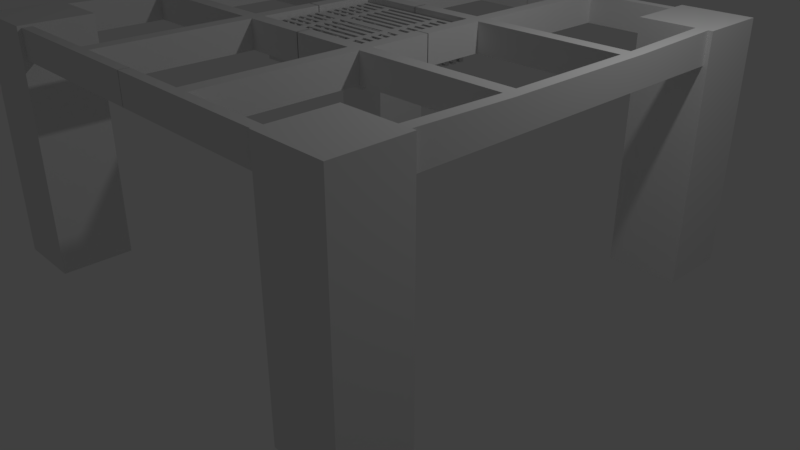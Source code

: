# Source: kotatsu3.blend  (saved by Blender 2.79.0; exported with 4.5.12 LTS)
import bpy
from mathutils import Matrix  # noqa: F401  (used for matrix-valued properties, if any)

bpy.ops.wm.read_factory_settings(use_empty=True)
scene = bpy.context.scene
scene.name = 'Scene'

# ---- collections
col_collection_1 = bpy.data.collections.new('Collection 1'); scene.collection.children.link(col_collection_1)

# ---- world
world_world = bpy.data.worlds.new('World'); scene.world = world_world
world_world.color = (0.05088, 0.05088, 0.05088)
world_world.use_sun_shadow = False
world_world.sun_shadow_jitter_overblur = 0.0
world_world.cycles.sampling_method = 'MANUAL'

# ---- cameras
cam_camera = bpy.data.cameras.new('Camera')
cam_camera.clip_end = 100.0
cam_camera.lens = 35.0
cam_camera.sensor_width = 32.0
cam_camera.sensor_height = 18.0
cam_camera.ortho_scale = 7.314
cam_camera.dof.focus_distance = 0.0

# ---- lights
light_lamp = bpy.data.lights.new('Lamp', 'POINT')
light_lamp.transmission_factor = 0.0
light_lamp.cutoff_distance = 30.0
light_lamp.energy = 100.0
light_lamp.shadow_buffer_clip_start = 1.001
light_lamp.shadow_soft_size = 0.1
light_lamp.shadow_maximum_resolution = 0.006
light_lamp.use_absolute_resolution = True

# ---- meshes
me_cylinder = bpy.data.meshes.new('Cylinder')
me_cylinder.from_pydata([(-5.355e-08, 1.0, -1.0), (-5.355e-08, 1.0, 1.0), (0.1951, 0.9808, -1.0), (0.1951, 0.9808, 1.0), (0.3827, 0.9239, -1.0), (0.3827, 0.9239, 1.0), (0.5556, 0.8315, -1.0), (0.5556, 0.8315, 1.0), (0.7071, 0.7071, -1.0), (0.7071, 0.7071, 1.0), (0.8315, 0.5556, -1.0), (0.8315, 0.5556, 1.0), (0.9239, 0.3827, -1.0), (0.9239, 0.3827, 1.0), (0.9808, 0.1951, -1.0), (0.9808, 0.1951, 1.0), (1.0, -2.43e-07, -1.0), (1.0, -2.43e-07, 1.0), (0.9808, -0.1951, -1.0), (0.9808, -0.1951, 1.0), (0.9239, -0.3827, -1.0), (0.9239, -0.3827, 1.0), (0.8315, -0.5556, -1.0), (0.8315, -0.5556, 1.0), (0.7071, -0.7071, -1.0), (0.7071, -0.7071, 1.0), (0.5556, -0.8315, -1.0), (0.5556, -0.8315, 1.0), (0.3827, -0.9239, -1.0), (0.3827, -0.9239, 1.0), (0.1951, -0.9808, -1.0), (0.1951, -0.9808, 1.0), (-3.794e-07, -1.0, -1.0), (-3.794e-07, -1.0, 1.0), (-0.1951, -0.9808, -1.0), (-0.1951, -0.9808, 1.0), (-0.3827, -0.9239, -1.0), (-0.3827, -0.9239, 1.0), (-0.5556, -0.8315, -1.0), (-0.5556, -0.8315, 1.0), (-0.7071, -0.7071, -1.0), (-0.7071, -0.7071, 1.0), (-0.8315, -0.5556, -1.0), (-0.8315, -0.5556, 1.0), (-0.9239, -0.3827, -1.0), (-0.9239, -0.3827, 1.0), (-0.9808, -0.1951, -1.0), (-0.9808, -0.1951, 1.0), (-1.0, 6.471e-07, -1.0), (-1.0, 6.471e-07, 1.0), (-0.9808, 0.1951, -1.0), (-0.9808, 0.1951, 1.0), (-0.9239, 0.3827, -1.0), (-0.9239, 0.3827, 1.0), (-0.8315, 0.5556, -1.0), (-0.8315, 0.5556, 1.0), (-0.7071, 0.7071, -1.0), (-0.7071, 0.7071, 1.0), (-0.5556, 0.8315, -1.0), (-0.5556, 0.8315, 1.0), (-0.3827, 0.9239, -1.0), (-0.3827, 0.9239, 1.0), (-0.1951, 0.9808, -1.0), (-0.1951, 0.9808, 1.0)], [], [(0, 1, 3, 2), (2, 3, 5, 4), (4, 5, 7, 6), (6, 7, 9, 8), (8, 9, 11, 10), (10, 11, 13, 12), (12, 13, 15, 14), (14, 15, 17, 16), (16, 17, 19, 18), (18, 19, 21, 20), (20, 21, 23, 22), (22, 23, 25, 24), (24, 25, 27, 26), (26, 27, 29, 28), (28, 29, 31, 30), (30, 31, 33, 32), (32, 33, 35, 34), (34, 35, 37, 36), (36, 37, 39, 38), (38, 39, 41, 40), (40, 41, 43, 42), (42, 43, 45, 44), (44, 45, 47, 46), (46, 47, 49, 48), (48, 49, 51, 50), (50, 51, 53, 52), (52, 53, 55, 54), (54, 55, 57, 56), (56, 57, 59, 58), (58, 59, 61, 60), (3, 1, 63, 61, 59, 57, 55, 53, 51, 49, 47, 45, 43, 41, 39, 37, 35, 33, 31, 29, 27, 25, 23, 21, 19, 17, 15, 13, 11, 9, 7, 5), (60, 61, 63, 62), (62, 63, 1, 0), (0, 2, 4, 6, 8, 10, 12, 14, 16, 18, 20, 22, 24, 26, 28, 30, 32, 34, 36, 38, 40, 42, 44, 46, 48, 50, 52, 54, 56, 58, 60, 62)])
me_cylinder.use_remesh_preserve_volume = False
me_cylinder.use_remesh_preserve_attributes = False
me_cylinder.use_mirror_vertex_groups = False
me_cylinder.update()
me_cube_006 = bpy.data.meshes.new('Cube.006')
me_cube_006.from_pydata([(9.758, -3.441, 2835.0), (9.758, -3.441, 2837.0), (9.758, -1.441, 2835.0), (9.758, -1.441, 2837.0), (11.76, -3.441, 2835.0), (11.76, -3.441, 2837.0), (11.76, -1.441, 2835.0), (11.76, -1.441, 2837.0), (2.803, 0.4056, 2966.0), (2.81, 0.4087, 2968.0), (7.386, 0.4056, 2879.0), (7.393, 0.4087, 2881.0), (2.937, -0.4087, 3001.0), (2.944, -0.4056, 3003.0), (7.52, -0.4087, 2915.0), (7.527, -0.4056, 2917.0), (11.62, 3.441, 2799.0), (11.63, 3.441, 2801.0), (11.62, 1.441, 2799.0), (11.63, 1.441, 2801.0), (9.885, 3.441, 2870.0), (9.899, 3.441, 2872.0), (9.885, 1.441, 2870.0), (9.899, 1.441, 2872.0), (18.57, -0.4056, 2668.0), (18.58, -0.4087, 2670.0), (13.99, -0.4056, 2754.0), (14.0, -0.4087, 2756.0), (18.71, 0.4087, 2703.0), (18.71, 0.4056, 2705.0), (14.12, 0.4087, 2790.0), (14.13, 0.4056, 2792.0), (4.455, -2.146, 2935.0), (4.457, -2.144, 2937.0), (7.696, -0.732, 2874.0), (7.698, -0.7298, 2875.0), (5.909, -2.722, 2945.0), (5.911, -2.72, 2947.0), (9.149, -1.308, 2884.0), (9.151, -1.306, 2886.0), (5.77, 2.72, 2910.0), (5.782, 2.722, 2912.0), (9.01, 1.306, 2849.0), (9.022, 1.308, 2850.0), (4.584, 2.144, 2970.0), (4.596, 2.146, 2972.0), (7.825, 0.7298, 2909.0), (7.837, 0.732, 2911.0), (16.92, 2.146, 2699.0), (16.93, 2.144, 2701.0), (13.68, 0.732, 2760.0), (13.69, 0.7298, 2762.0), (15.73, 2.722, 2759.0), (15.75, 2.72, 2761.0), (12.49, 1.308, 2821.0), (12.51, 1.306, 2822.0), (15.61, -2.72, 2724.0), (15.61, -2.722, 2726.0), (12.36, -1.306, 2785.0), (12.37, -1.308, 2787.0), (17.06, -2.144, 2734.0), (17.06, -2.146, 2736.0), (13.82, -0.7298, 2796.0), (13.82, -0.732, 2797.0), (12.85, -3.334, 2776.0), (12.85, -3.335, 2778.0), (11.09, -1.486, 2809.0), (11.09, -1.488, 2811.0), (14.7, -3.023, 2779.0), (14.7, -3.024, 2781.0), (12.95, -1.175, 2812.0), (12.95, -1.176, 2814.0), (3.048, -0.942, 2961.0), (3.052, -0.9391, 2963.0), (7.282, -0.1766, 2881.0), (7.286, -0.1738, 2883.0), (3.896, -1.694, 2983.0), (3.9, -1.692, 2985.0), (8.13, -0.929, 2903.0), (8.134, -0.9261, 2905.0), (8.529, 3.334, 2858.0), (8.543, 3.335, 2860.0), (10.28, 1.486, 2825.0), (10.3, 1.488, 2826.0), (6.939, 3.023, 2926.0), (6.953, 3.024, 2927.0), (8.693, 1.175, 2893.0), (8.706, 1.176, 2894.0), (18.33, 0.942, 2672.0), (18.34, 0.9391, 2674.0), (14.09, 0.1766, 2752.0), (14.1, 0.1738, 2754.0), (17.75, 1.694, 2721.0), (17.76, 1.692, 2723.0), (13.51, 0.929, 2801.0), (13.52, 0.9261, 2803.0), (6.812, -3.024, 2890.0), (6.812, -3.023, 2892.0), (8.565, -1.176, 2857.0), (8.566, -1.175, 2859.0), (8.67, -3.335, 2893.0), (8.67, -3.334, 2895.0), (10.42, -1.488, 2860.0), (10.42, -1.486, 2862.0), (3.759, 1.692, 2948.0), (3.769, 1.694, 2950.0), (7.993, 0.9261, 2868.0), (8.003, 0.929, 2870.0), (3.179, 0.9391, 2997.0), (3.189, 0.942, 2999.0), (7.413, 0.1738, 2917.0), (7.423, 0.1766, 2919.0), (14.56, 3.024, 2744.0), (14.58, 3.023, 2745.0), (12.81, 1.176, 2777.0), (12.82, 1.175, 2779.0), (12.97, 3.335, 2812.0), (12.99, 3.334, 2813.0), (11.22, 1.488, 2845.0), (11.23, 1.486, 2846.0), (17.62, -1.692, 2686.0), (17.62, -1.694, 2688.0), (13.38, -0.9261, 2766.0), (13.39, -0.929, 2768.0), (18.46, -0.9391, 2708.0), (18.47, -0.942, 2710.0), (14.23, -0.1738, 2788.0), (14.23, -0.1766, 2790.0), (8.106, -3.276, 2866.0), (8.106, -3.276, 2868.0), (9.079, -1.322, 2847.0), (9.079, -1.321, 2849.0), (10.06, -3.449, 2867.0), (10.06, -3.449, 2869.0), (11.04, -1.495, 2848.0), (11.04, -1.494, 2850.0), (3.18, 1.126, 2959.0), (3.188, 1.129, 2961.0), (7.658, 0.7021, 2874.0), (7.667, 0.7051, 2876.0), (2.918, 0.3307, 3002.0), (2.927, 0.3337, 3004.0), (7.396, -0.0937, 2917.0), (7.405, -0.09068, 2919.0), (13.27, 3.276, 2768.0), (13.28, 3.276, 2770.0), (12.3, 1.322, 2786.0), (12.31, 1.321, 2788.0), (11.58, 3.449, 2838.0), (11.59, 3.449, 2840.0), (10.61, 1.495, 2856.0), (10.62, 1.494, 2858.0), (18.2, -1.126, 2675.0), (18.2, -1.129, 2677.0), (13.72, -0.7021, 2760.0), (13.72, -0.7051, 2761.0), (18.73, -0.3307, 2703.0), (18.73, -0.3337, 2705.0), (14.25, 0.0937, 2787.0), (14.25, 0.09068, 2789.0), (3.554, -1.52, 2952.0), (3.557, -1.518, 2954.0), (7.408, -0.4383, 2879.0), (7.411, -0.4357, 2881.0), (4.697, -2.205, 2968.0), (4.7, -2.203, 2970.0), (8.551, -1.123, 2895.0), (8.555, -1.121, 2897.0), (7.204, 3.113, 2883.0), (7.217, 3.115, 2885.0), (9.683, 1.431, 2836.0), (9.696, 1.433, 2838.0), (5.769, 2.673, 2948.0), (5.782, 2.674, 2950.0), (8.248, 0.9907, 2901.0), (8.261, 0.9924, 2903.0), (17.82, 1.52, 2682.0), (17.83, 1.518, 2684.0), (13.97, 0.4383, 2755.0), (13.98, 0.4357, 2757.0), (16.95, 2.205, 2736.0), (16.96, 2.203, 2738.0), (13.09, 1.123, 2809.0), (13.1, 1.121, 2811.0), (14.17, -3.113, 2751.0), (14.17, -3.115, 2753.0), (11.69, -1.431, 2798.0), (11.69, -1.433, 2800.0), (15.87, -2.673, 2757.0), (15.88, -2.674, 2759.0), (13.4, -0.9907, 2804.0), (13.4, -0.9924, 2806.0), (11.18, -3.458, 2808.0), (11.18, -3.459, 2810.0), (10.36, -1.49, 2823.0), (10.36, -1.491, 2825.0), (13.15, -3.313, 2808.0), (13.15, -3.314, 2810.0), (12.33, -1.345, 2824.0), (12.33, -1.346, 2826.0), (2.764, -0.2131, 2967.0), (2.769, -0.2101, 2969.0), (7.273, 0.1428, 2882.0), (7.279, 0.1458, 2883.0), (3.23, -1.014, 2996.0), (3.235, -1.011, 2998.0), (7.739, -0.6586, 2911.0), (7.745, -0.6555, 2912.0), (10.2, 3.458, 2826.0), (10.21, 3.459, 2828.0), (11.01, 1.49, 2811.0), (11.03, 1.491, 2812.0), (8.497, 3.313, 2896.0), (8.511, 3.314, 2898.0), (9.312, 1.345, 2881.0), (9.326, 1.346, 2883.0), (18.61, 0.2131, 2667.0), (18.62, 0.2101, 2669.0), (14.1, -0.1428, 2752.0), (14.11, -0.1458, 2754.0), (18.41, 1.014, 2709.0), (18.42, 1.011, 2710.0), (13.9, 0.6586, 2794.0), (13.91, 0.6555, 2796.0), (5.43, -2.596, 2916.0), (5.431, -2.594, 2918.0), (8.042, -0.9527, 2867.0), (8.043, -0.9509, 2869.0), (7.097, -3.06, 2923.0), (7.098, -3.058, 2925.0), (9.709, -1.417, 2873.0), (9.71, -1.415, 2875.0), (4.739, 2.295, 2929.0), (4.75, 2.297, 2931.0), (8.505, 1.155, 2858.0), (8.516, 1.157, 2860.0), (3.809, 1.625, 2985.0), (3.821, 1.628, 2987.0), (7.575, 0.4855, 2914.0), (7.586, 0.488, 2915.0), (15.95, 2.596, 2717.0), (15.96, 2.594, 2719.0), (13.33, 0.9527, 2767.0), (13.35, 0.9509, 2769.0), (14.55, 3.06, 2782.0), (14.56, 3.058, 2784.0), (11.93, 1.417, 2831.0), (11.95, 1.415, 2833.0), (16.64, -2.295, 2704.0), (16.64, -2.297, 2706.0), (12.87, -1.155, 2776.0), (12.87, -1.157, 2778.0), (17.83, -1.625, 2720.0), (17.84, -1.628, 2721.0), (14.07, -0.4855, 2791.0), (14.07, -0.488, 2793.0)], [], [(0, 1, 3, 2), (2, 3, 7, 6), (6, 7, 5, 4), (4, 5, 1, 0), (2, 6, 4, 0), (7, 3, 1, 5), (8, 9, 11, 10), (10, 11, 15, 14), (14, 15, 13, 12), (12, 13, 9, 8), (10, 14, 12, 8), (15, 11, 9, 13), (16, 17, 19, 18), (18, 19, 23, 22), (22, 23, 21, 20), (20, 21, 17, 16), (18, 22, 20, 16), (23, 19, 17, 21), (24, 25, 27, 26), (26, 27, 31, 30), (30, 31, 29, 28), (28, 29, 25, 24), (26, 30, 28, 24), (31, 27, 25, 29), (32, 33, 35, 34), (34, 35, 39, 38), (38, 39, 37, 36), (36, 37, 33, 32), (34, 38, 36, 32), (39, 35, 33, 37), (40, 41, 43, 42), (42, 43, 47, 46), (46, 47, 45, 44), (44, 45, 41, 40), (42, 46, 44, 40), (47, 43, 41, 45), (48, 49, 51, 50), (50, 51, 55, 54), (54, 55, 53, 52), (52, 53, 49, 48), (50, 54, 52, 48), (55, 51, 49, 53), (56, 57, 59, 58), (58, 59, 63, 62), (62, 63, 61, 60), (60, 61, 57, 56), (58, 62, 60, 56), (63, 59, 57, 61), (64, 65, 67, 66), (66, 67, 71, 70), (70, 71, 69, 68), (68, 69, 65, 64), (66, 70, 68, 64), (71, 67, 65, 69), (72, 73, 75, 74), (74, 75, 79, 78), (78, 79, 77, 76), (76, 77, 73, 72), (74, 78, 76, 72), (79, 75, 73, 77), (80, 81, 83, 82), (82, 83, 87, 86), (86, 87, 85, 84), (84, 85, 81, 80), (82, 86, 84, 80), (87, 83, 81, 85), (88, 89, 91, 90), (90, 91, 95, 94), (94, 95, 93, 92), (92, 93, 89, 88), (90, 94, 92, 88), (95, 91, 89, 93), (96, 97, 99, 98), (98, 99, 103, 102), (102, 103, 101, 100), (100, 101, 97, 96), (98, 102, 100, 96), (103, 99, 97, 101), (104, 105, 107, 106), (106, 107, 111, 110), (110, 111, 109, 108), (108, 109, 105, 104), (106, 110, 108, 104), (111, 107, 105, 109), (112, 113, 115, 114), (114, 115, 119, 118), (118, 119, 117, 116), (116, 117, 113, 112), (114, 118, 116, 112), (119, 115, 113, 117), (120, 121, 123, 122), (122, 123, 127, 126), (126, 127, 125, 124), (124, 125, 121, 120), (122, 126, 124, 120), (127, 123, 121, 125), (128, 129, 131, 130), (130, 131, 135, 134), (134, 135, 133, 132), (132, 133, 129, 128), (130, 134, 132, 128), (135, 131, 129, 133), (136, 137, 139, 138), (138, 139, 143, 142), (142, 143, 141, 140), (140, 141, 137, 136), (138, 142, 140, 136), (143, 139, 137, 141), (144, 145, 147, 146), (146, 147, 151, 150), (150, 151, 149, 148), (148, 149, 145, 144), (146, 150, 148, 144), (151, 147, 145, 149), (152, 153, 155, 154), (154, 155, 159, 158), (158, 159, 157, 156), (156, 157, 153, 152), (154, 158, 156, 152), (159, 155, 153, 157), (160, 161, 163, 162), (162, 163, 167, 166), (166, 167, 165, 164), (164, 165, 161, 160), (162, 166, 164, 160), (167, 163, 161, 165), (168, 169, 171, 170), (170, 171, 175, 174), (174, 175, 173, 172), (172, 173, 169, 168), (170, 174, 172, 168), (175, 171, 169, 173), (176, 177, 179, 178), (178, 179, 183, 182), (182, 183, 181, 180), (180, 181, 177, 176), (178, 182, 180, 176), (183, 179, 177, 181), (184, 185, 187, 186), (186, 187, 191, 190), (190, 191, 189, 188), (188, 189, 185, 184), (186, 190, 188, 184), (191, 187, 185, 189), (192, 193, 195, 194), (194, 195, 199, 198), (198, 199, 197, 196), (196, 197, 193, 192), (194, 198, 196, 192), (199, 195, 193, 197), (200, 201, 203, 202), (202, 203, 207, 206), (206, 207, 205, 204), (204, 205, 201, 200), (202, 206, 204, 200), (207, 203, 201, 205), (208, 209, 211, 210), (210, 211, 215, 214), (214, 215, 213, 212), (212, 213, 209, 208), (210, 214, 212, 208), (215, 211, 209, 213), (216, 217, 219, 218), (218, 219, 223, 222), (222, 223, 221, 220), (220, 221, 217, 216), (218, 222, 220, 216), (223, 219, 217, 221), (224, 225, 227, 226), (226, 227, 231, 230), (230, 231, 229, 228), (228, 229, 225, 224), (226, 230, 228, 224), (231, 227, 225, 229), (232, 233, 235, 234), (234, 235, 239, 238), (238, 239, 237, 236), (236, 237, 233, 232), (234, 238, 236, 232), (239, 235, 233, 237), (240, 241, 243, 242), (242, 243, 247, 246), (246, 247, 245, 244), (244, 245, 241, 240), (242, 246, 244, 240), (247, 243, 241, 245), (248, 249, 251, 250), (250, 251, 255, 254), (254, 255, 253, 252), (252, 253, 249, 248), (250, 254, 252, 248), (255, 251, 249, 253)])
me_cube_006.use_remesh_preserve_volume = False
me_cube_006.use_remesh_preserve_attributes = False
me_cube_006.use_mirror_vertex_groups = False
me_cube_006.update()
me_plane_001 = bpy.data.meshes.new('Plane.001')
me_plane_001.from_pydata([(0.0, 0.0, 2.544), (0.8176, 0.0, 2.544), (0.0, 0.7709, 2.544), (0.8176, 0.7709, 2.544), (0.0, 0.7124, 2.544), (0.0, 0.6531, 2.544), (0.0, 0.5938, 2.544), (0.0, 0.5345, 2.544), (0.0, 0.4752, 2.544), (0.0, 0.4159, 2.544), (0.0, 0.3566, 2.544), (0.0, 0.2973, 2.544), (0.0, 0.238, 2.544), (0.0, 0.1787, 2.544), (0.0, 0.1194, 2.544), (0.0, 0.06011, 2.544), (0.8176, 0.06011, 2.544), (0.8176, 0.1194, 2.544), (0.8176, 0.1787, 2.544), (0.8176, 0.238, 2.544), (0.8176, 0.2973, 2.544), (0.8176, 0.3566, 2.544), (0.8176, 0.4159, 2.544), (0.8176, 0.4752, 2.544), (0.8176, 0.5345, 2.544), (0.8176, 0.5938, 2.544), (0.8176, 0.6531, 2.544), (0.8176, 0.7124, 2.544), (0.372, 0.0, 2.544), (0.4456, 0.0, 2.544), (0.4456, 0.7709, 2.544), (0.372, 0.7709, 2.544), (0.4456, 0.06011, 2.544), (0.372, 0.06011, 2.544), (0.4456, 0.1194, 2.544), (0.372, 0.1194, 2.544), (0.4456, 0.1787, 2.544), (0.372, 0.1787, 2.544), (0.4456, 0.238, 2.544), (0.372, 0.238, 2.544), (0.4456, 0.2973, 2.544), (0.372, 0.2973, 2.544), (0.4456, 0.3566, 2.544), (0.372, 0.3566, 2.544), (0.4456, 0.4159, 2.544), (0.372, 0.4159, 2.544), (0.4456, 0.4752, 2.544), (0.372, 0.4752, 2.544), (0.4456, 0.5345, 2.544), (0.372, 0.5345, 2.544), (0.4456, 0.5938, 2.544), (0.372, 0.5938, 2.544), (0.4456, 0.6531, 2.544), (0.372, 0.6531, 2.544), (0.4456, 0.7124, 2.544), (0.372, 0.7124, 2.544), (0.0, 0.06011, 2.961), (0.0, 0.0, 2.961), (0.4456, 0.0, 2.961), (0.8176, 0.0, 2.961), (0.8176, 0.7124, 2.961), (0.8176, 0.7709, 2.961), (0.372, 0.7709, 2.961), (0.0, 0.7709, 2.961), (0.0, 0.7124, 2.961), (0.0, 0.6531, 2.961), (0.0, 0.5938, 2.961), (0.0, 0.5345, 2.961), (0.0, 0.4752, 2.961), (0.0, 0.4159, 2.961), (0.0, 0.3566, 2.961), (0.0, 0.2973, 2.961), (0.0, 0.238, 2.961), (0.0, 0.1787, 2.961), (0.0, 0.1194, 2.961), (0.8176, 0.06011, 2.961), (0.8176, 0.1194, 2.961), (0.8176, 0.1787, 2.961), (0.8176, 0.238, 2.961), (0.8176, 0.2973, 2.961), (0.8176, 0.3566, 2.961), (0.8176, 0.4159, 2.961), (0.8176, 0.4752, 2.961), (0.8176, 0.5345, 2.961), (0.8176, 0.5938, 2.961), (0.8176, 0.6531, 2.961), (0.372, 0.06011, 2.961), (0.372, 0.1194, 2.961), (0.372, 0.1787, 2.961), (0.372, 0.238, 2.961), (0.372, 0.2973, 2.961), (0.372, 0.3566, 2.961), (0.372, 0.4159, 2.961), (0.372, 0.4752, 2.961), (0.372, 0.5345, 2.961), (0.372, 0.5938, 2.961), (0.372, 0.6531, 2.961), (0.372, 0.7124, 2.961), (0.372, 0.0, 2.961), (0.4456, 0.7709, 2.961), (0.4456, 0.06011, 2.961), (0.4456, 0.1194, 2.961), (0.4456, 0.1787, 2.961), (0.4456, 0.238, 2.961), (0.4456, 0.2973, 2.961), (0.4456, 0.3566, 2.961), (0.4456, 0.4159, 2.961), (0.4456, 0.4752, 2.961), (0.4456, 0.5345, 2.961), (0.4456, 0.5938, 2.961), (0.4456, 0.6531, 2.961), (0.4456, 0.7124, 2.961)], [(75, 76), (77, 78), (79, 80)], [(54, 30, 3, 27), (29, 32, 16, 1), (34, 36, 18, 17), (38, 40, 20, 19), (42, 44, 22, 21), (46, 48, 24, 23), (50, 52, 26, 25), (53, 55, 54, 52), (6, 5, 53, 51), (51, 53, 52, 50), (49, 51, 50, 48), (8, 7, 49, 47), (47, 49, 48, 46), (45, 47, 46, 44), (10, 9, 45, 43), (43, 45, 44, 42), (20, 79, 78, 19), (41, 43, 42, 40), (12, 11, 41, 39), (39, 41, 40, 38), (18, 77, 76, 17), (37, 39, 38, 36), (14, 13, 37, 35), (35, 37, 36, 34), (16, 75, 59, 1), (33, 35, 34, 32), (0, 15, 33, 28), (28, 33, 32, 29), (4, 2, 31, 55), (55, 31, 30, 54), (111, 60, 61, 99), (58, 59, 75, 100), (101, 76, 77, 102), (103, 78, 79, 104), (105, 80, 81, 106), (107, 82, 83, 108), (109, 84, 85, 110), (96, 110, 111, 97), (66, 95, 96, 65), (95, 109, 110, 96), (94, 108, 109, 95), (68, 93, 94, 67), (93, 107, 108, 94), (92, 106, 107, 93), (70, 91, 92, 69), (91, 105, 106, 92), (90, 104, 105, 91), (72, 89, 90, 71), (89, 103, 104, 90), (88, 102, 103, 89), (74, 87, 88, 73), (87, 101, 102, 88), (86, 100, 101, 87), (57, 98, 86, 56), (98, 58, 100, 86), (64, 97, 62, 63), (97, 111, 99, 62), (23, 24, 83, 82), (25, 26, 85, 84), (30, 31, 2, 63, 62, 99, 61, 3), (27, 3, 61, 60), (22, 81, 80, 21)])
me_plane_001.use_remesh_preserve_volume = False
me_plane_001.use_remesh_preserve_attributes = False
me_plane_001.use_mirror_vertex_groups = False
me_plane_001.update()
me_plane = bpy.data.meshes.new('Plane')
me_plane.from_pydata([(2.075, 2.075, 0.0), (2.925, 2.075, 0.0), (2.075, 2.925, 0.0), (2.925, 2.925, 0.0), (2.075, 2.075, 3.063), (2.925, 2.075, 3.063), (2.075, 2.925, 3.063), (2.925, 2.925, 3.063), (2.075, 2.075, 2.676), (2.075, 2.925, 2.676), (2.925, 2.925, 2.676), (2.925, 2.075, 2.676), (2.873, 2.075, 3.063), (2.873, 2.075, 2.676), (2.733, 2.075, 2.676), (2.733, 2.075, 3.063), (2.075, 2.877, 3.063), (2.075, 2.877, 2.676), (2.075, 2.762, 3.063), (2.075, 2.762, 2.676), (2.075, 2.762, 2.676), (2.075, 2.877, 2.676), (2.075, 2.877, 3.037), (2.075, 2.762, 3.037), (-0.001791, 2.762, 2.676), (-0.001791, 2.877, 2.676), (-0.001791, 2.877, 3.037), (-0.001791, 2.762, 3.037), (2.733, 5.27e-05, 3.037), (2.873, 5.27e-05, 3.037), (2.873, 5.27e-05, 2.676), (2.733, 5.27e-05, 2.676), (0.9596, 2.877, 3.037), (0.9596, 2.762, 3.037), (0.9596, 2.762, 2.676), (0.9596, 2.877, 2.676), (0.7939, 2.877, 3.037), (0.7939, 2.762, 2.676), (0.7939, 2.762, 3.037), (0.7939, 2.877, 2.676), (2.733, 0.9151, 3.037), (2.873, 0.9151, 3.037), (2.733, 0.9151, 2.676), (2.873, 0.9151, 2.676), (2.733, 0.7493, 3.037), (2.733, 0.7493, 2.676), (2.873, 0.7493, 2.676), (2.873, 0.7493, 3.037), (0.7939, 0.9151, 3.037), (0.9596, 0.9151, 3.037), (0.9596, 0.9151, 2.676), (0.7939, 0.9151, 2.676), (0.9596, 0.7493, 3.037), (0.9596, 0.7493, 2.676), (0.9596, 0.7493, 3.037), (0.9596, 0.7493, 2.676), (0.9596, 0.7493, 3.037), (0.9596, 0.7493, 2.676), (0.7939, 0.7493, 3.037), (0.7939, 0.7493, 2.676), (0.9596, -0.004701, 2.676), (0.9596, -0.004701, 3.037), (0.7939, -0.004701, 2.676), (0.7939, -0.004701, 3.037), (-0.004063, 0.9151, 3.037), (-0.004063, 0.9151, 2.676), (-0.004062, 0.7493, 2.676), (-0.004062, 0.7493, 3.037)], [], [(19, 8, 4, 18), (13, 11, 5, 12), (11, 10, 7, 5), (1, 11, 13, 14, 8, 0), (10, 9, 6, 7), (47, 44, 28, 29), (8, 14, 15, 4), (3, 2, 9, 10), (9, 17, 16, 6), (3, 1, 0, 2), (3, 10, 11, 1), (15, 12, 5, 7, 6, 16, 18, 4), (2, 0, 8, 19, 17, 9), (17, 19, 20, 21), (38, 36, 26, 27), (18, 16, 22, 23), (16, 17, 21, 22), (19, 18, 23, 20), (25, 24, 27, 26), (39, 37, 24, 25), (37, 38, 27, 24), (36, 39, 25, 26), (31, 30, 29, 28), (44, 45, 31, 28), (45, 46, 30, 31), (46, 47, 29, 30), (22, 21, 35, 32), (20, 23, 33, 34), (21, 20, 34, 35), (23, 22, 32, 33), (32, 35, 39, 36), (38, 37, 51, 48), (35, 34, 37, 39), (33, 32, 36, 38), (13, 12, 41, 43), (14, 13, 43, 42), (15, 14, 42, 40), (12, 15, 40, 41), (43, 41, 47, 46), (42, 43, 46, 45), (45, 44, 52, 53), (41, 40, 44, 47), (50, 49, 48, 51), (37, 34, 50, 51), (34, 33, 49, 50), (33, 38, 48, 49), (49, 50, 53, 52), (44, 40, 49, 52), (40, 42, 50, 49), (42, 45, 53, 50), (52, 53, 55, 54), (54, 55, 57, 56), (57, 59, 62, 60), (51, 48, 64, 65), (58, 48, 49, 56), (57, 50, 51, 59), (61, 60, 62, 63), (56, 57, 60, 61), (58, 56, 61, 63), (59, 58, 63, 62), (65, 64, 67, 66), (59, 51, 65, 66), (58, 59, 66, 67), (48, 58, 67, 64)])
me_plane.use_remesh_preserve_volume = False
me_plane.use_remesh_preserve_attributes = False
me_plane.use_mirror_vertex_groups = False
me_plane.update()

# ---- objects
ob_motor = bpy.data.objects.new('motor', me_cylinder)
ob_blade = bpy.data.objects.new('blade', me_cube_006)
ob_plane_001 = bpy.data.objects.new('Plane.001', me_plane_001)
ob_plane = bpy.data.objects.new('Plane', me_plane)
ob_lamp = bpy.data.objects.new('Lamp', light_lamp)
ob_camera = bpy.data.objects.new('Camera', cam_camera)

# ---- transforms, parenting, visibility, modifiers, constraints
ob_motor.location = (0.0, 0.0, 2.832)
ob_motor.scale = (0.2378, 0.2378, 0.07133)
ob_motor.lineart.crease_threshold = 0.0
ob_blade.parent = ob_motor
ob_blade.matrix_parent_inverse = Matrix(((4.206, 0.0, 0.0, -0.0), (0.0, 4.206, 0.0, -0.0), (0.0, 0.0, 14.02, -38.02), (0.0, 0.0, 0.0, 1.0)))
ob_blade.location = (5.96e-08, 0.0, -2.384e-07)
ob_blade.rotation_euler = (-1.8e-09, -0.2618, 0.2138)
ob_blade.scale = (0.06552, 0.1554, 0.0009278)
ob_blade.lineart.crease_threshold = 0.0
ob_plane_001.location = (0.0, 0.0, 0.0)
ob_plane_001.lineart.crease_threshold = 0.0
_m = ob_plane_001.modifiers.new('Mirror', 'MIRROR')
_m.use_axis = (True, True, False)
_m.use_clip = True
_m = ob_plane_001.modifiers.new('Solidify', 'SOLIDIFY')
_m.nonmanifold_thickness_mode = 'FIXED'
_m.nonmanifold_merge_threshold = 0.0003
ob_plane.location = (0.0, 0.0, 0.0)
ob_plane.scale = (1.051, 1.051, 1.0)
ob_plane.lineart.crease_threshold = 0.0
_m = ob_plane.modifiers.new('Mirror', 'MIRROR')
_m.use_axis = (True, True, False)
ob_lamp.location = (4.076, 1.005, 5.904)
ob_lamp.rotation_euler = (0.6503, 0.05522, 1.866)
ob_lamp.lock_rotations_4d = False
ob_lamp.empty_display_type = 'ARROWS'
ob_lamp.color = (0.0, 0.0, 0.0, 0.0)
ob_lamp.lineart.crease_threshold = 0.0
ob_camera.location = (7.481, -6.508, 5.344)
ob_camera.rotation_euler = (1.109, 0.0, 0.8149)
ob_camera.lock_rotations_4d = False
ob_camera.empty_display_type = 'ARROWS'
ob_camera.color = (0.0, 0.0, 0.0, 0.0)
ob_camera.display_type = 'WIRE'
ob_camera.lineart.crease_threshold = 0.0

# ---- collection membership
col_collection_1.objects.link(ob_motor)
col_collection_1.objects.link(ob_blade)
col_collection_1.objects.link(ob_plane_001)
col_collection_1.objects.link(ob_plane)
col_collection_1.objects.link(ob_lamp)
col_collection_1.objects.link(ob_camera)

# ---- scene / render settings (as saved in the file)
scene.camera = ob_camera
scene.frame_start = 1; scene.frame_end = 250; scene.frame_set(1)
scene.render.engine = 'CYCLES'
scene.render.resolution_percentage = 50
scene.render.dither_intensity = 0.0
scene.cycles.use_denoising = False
scene.cycles.samples = 128
scene.cycles.sampling_pattern = 'TABULATED_SOBOL'
scene.cycles.use_adaptive_sampling = False
scene.cycles.use_light_tree = False
scene.cycles.blur_glossy = 0.0
scene.cycles.sample_clamp_indirect = 0.0
scene.view_settings.view_transform = 'Standard'
bpy.context.view_layer.update()
